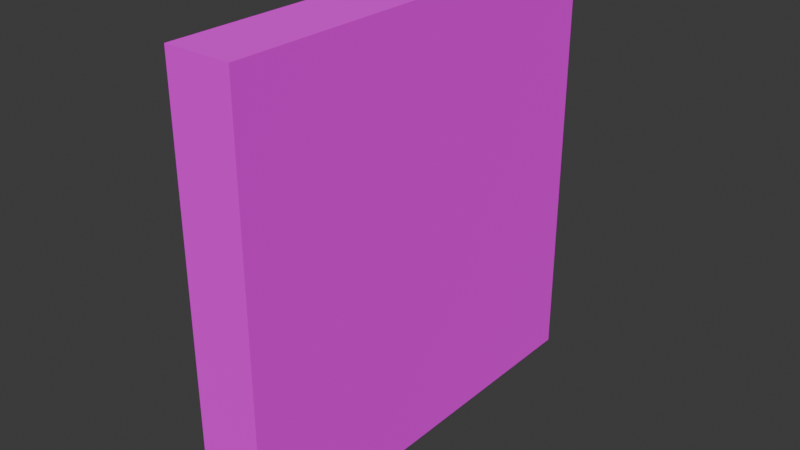 # Source: Obstacle.blend  (saved by Blender 4.4.32; exported with 4.5.12 LTS)
import bpy
from mathutils import Matrix  # noqa: F401  (used for matrix-valued properties, if any)

bpy.ops.wm.read_factory_settings(use_empty=True)
scene = bpy.context.scene
scene.name = 'Scene'

# ---- collections
col_collection = bpy.data.collections.new('Collection'); scene.collection.children.link(col_collection)

# ---- images (referenced by path relative to the original .blend; pixels are not part of the script)
import os
ASSET_DIR = os.environ.get("B2B_ASSET_DIR", "")  # directory of the original .blend (textures are referenced by path, not embedded)
HERE = os.path.dirname(os.path.abspath(__file__))  # packed textures are extracted next to this script under _unpacked/

def load_image(name, relpath, width, height, colorspace="sRGB"):
    """Load a texture the original file referenced (path relative to the .blend, or extracted next to this script)."""
    p = next((c for c in (os.path.join(HERE, relpath), os.path.join(ASSET_DIR, relpath)) if relpath and os.path.exists(c)), "")
    if p:
        img = bpy.data.images.load(p, check_existing=True)
        img.name = name
    else:  # same state as the original file: an image datablock whose file is absent (Cycles renders it pink)
        img = bpy.data.images.new(name, width, height)
        img.source = "FILE"
        img.filepath = "//" + (relpath or name)
    img.colorspace_settings.name = colorspace
    return img
img_texture_png = load_image('Texture.png', 'Texture.png', 1024, 1024, 'sRGB')

# ---- materials (node trees are filled in below, after node groups)
mat_material = bpy.data.materials.new('Material')
mat_material.alpha_threshold = 0.0
mat_material.roughness = 0.5
mat_material.line_color = (0.0, 0.0, 0.0, 1.0)

# ---- material node trees
mat_material.use_nodes = True; mat_material.node_tree.nodes.clear()
_N = mat_material.node_tree.nodes; _L = mat_material.node_tree.links
n0 = _N.new('ShaderNodeOutputMaterial'); n0.name = 'Material Output'; n0.location = (300, 300)
n1 = _N.new('ShaderNodeBsdfPrincipled'); n1.name = 'Principled BSDF'; n1.location = (10, 300)
n1.inputs[3].default_value = 1.45
n1.inputs[9].default_value = (0.0, 1.49e-08, 0.0)
n1.inputs[10].default_value = 0.0
n1.inputs[13].default_value = 0.0
n1.inputs[24].default_value = 0.06218
n1.inputs[27].default_value = (1.0, 0.1727, 0.0, 1.0)
n1.inputs[29].default_value = 0.2
n1.inputs[30].default_value = 4.23
n2 = _N.new('ShaderNodeTexImage'); n2.name = 'Image Texture'; n2.location = (-280, 280)
n2.image = img_texture_png
_L.new(n1.outputs[0], n0.inputs[0])
_L.new(n2.outputs[0], n1.inputs[0])
n0.is_active_output = True

# ---- world
world_world = bpy.data.worlds.new('World'); scene.world = world_world
world_world.use_nodes = True; world_world.node_tree.nodes.clear()
_N = world_world.node_tree.nodes; _L = world_world.node_tree.links
n0 = _N.new('ShaderNodeOutputWorld'); n0.name = 'World Output'; n0.location = (300, 300)
n1 = _N.new('ShaderNodeBackground'); n1.name = 'Background'; n1.location = (10, 300)
n1.inputs[0].default_value = (0.05088, 0.05088, 0.05088, 1.0)
_L.new(n1.outputs[0], n0.inputs[0])
n0.is_active_output = True
world_world.color = (0.05088, 0.05088, 0.05088)
world_world.sun_shadow_jitter_overblur = 0.0

# ---- meshes
me_cube = bpy.data.meshes.new('Cube')
me_cube.from_pydata([(0.1524, 1.0, 1.0), (0.1524, 1.0, -1.0), (0.1524, -1.0, 1.0), (0.1524, -1.0, -1.0), (-0.1524, 1.0, 1.0), (-0.1524, 1.0, -1.0), (-0.1524, -1.0, 1.0), (-0.1524, -1.0, -1.0)], [], [(0, 4, 6, 2), (3, 2, 6, 7), (7, 6, 4, 5), (5, 1, 3, 7), (1, 0, 2, 3), (5, 4, 0, 1)])
_uv = me_cube.uv_layers.new(name='UVMap')
_uv.uv.foreach_set('vector', [0.5762, 0.5, 0.5, 0.5, 0.5, 0.0, 0.5762, 0.0, 0.5, 1.0, 0.5, 0.5, 0.5762, 0.5, 0.5762, 1.0, 0.5, 0.5, 2.186e-08, 0.5, 5.96e-08, 4.5e-15, 0.5, 3.775e-08, 0.6524, 0.5, 0.5762, 0.5, 0.5762, 0.0, 0.6524, 0.0, 0.5, 1.0, 1.391e-08, 1.0, 5.166e-08, 0.5, 0.5, 0.5, 0.5762, 1.0, 0.5762, 0.5, 0.6524, 0.5, 0.6524, 1.0])
me_cube.materials.append(mat_material)
me_cube.use_mirror_vertex_groups = False
me_cube.update()

# ---- objects
ob_cube = bpy.data.objects.new('Cube', me_cube)

# ---- transforms, parenting, visibility, modifiers, constraints
ob_cube.location = (0.0, 0.0, 0.0)
ob_cube.lock_rotations_4d = False
ob_cube.empty_display_type = 'ARROWS'
ob_cube.lineart.crease_threshold = 0.0

# ---- collection membership
col_collection.objects.link(ob_cube)

# ---- scene / render settings (as saved in the file)
scene.frame_start = 1; scene.frame_end = 250; scene.frame_set(1)
scene.render.engine = 'BLENDER_EEVEE_NEXT'
bpy.context.view_layer.update()

# ---- added for rendering (the .blend has no active camera and no usable light): camera, sun
cam_auto = bpy.data.cameras.new('AutoCamera')
cam_auto.lens = 50.0
cam_auto.sensor_width = 36.0
cam_auto.clip_end = 1000.0
ob_auto_camera = bpy.data.objects.new('AutoCamera', cam_auto)
scene.collection.objects.link(ob_auto_camera)
ob_auto_camera.location = (2.63209, -3.15851, 2.10567)
ob_auto_camera.rotation_euler = (1.09748, -7.21219e-08, 0.694738)
scene.camera = ob_auto_camera
light_auto_sun = bpy.data.lights.new('AutoSun', 'SUN')
light_auto_sun.energy = 3.0
light_auto_sun.angle = 0.0523599
ob_auto_sun = bpy.data.objects.new('AutoSun', light_auto_sun)
scene.collection.objects.link(ob_auto_sun)
ob_auto_sun.rotation_euler = (0.872665, 0.174533, 0.523599)
bpy.context.view_layer.update()

